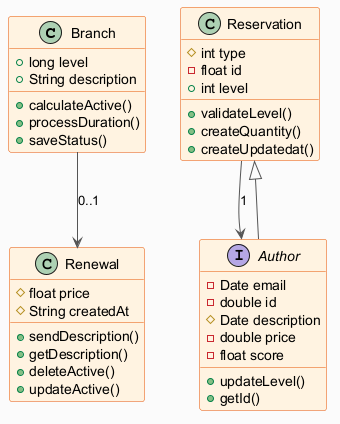

The diagram above was rendered by PlantUML. Its source (embedded in the PNG):
@startuml
skinparam backgroundColor #FAFAFA
skinparam classBackgroundColor #FFF3E0
skinparam classBorderColor #E65100
skinparam ArrowColor #555555
class Branch {
  +long level
  +String description
  +calculateActive()
  +processDuration()
  +saveStatus()
}
class Renewal {
  #float price
  #String createdAt
  +sendDescription()
  +getDescription()
  +deleteActive()
  +updateActive()
}
class Reservation {
  #int type
  -float id
  +int level
  +validateLevel()
  +createQuantity()
  +createUpdatedat()
}
interface Author {
  -Date email
  -double id
  #Date description
  -double price
  -float score
  +updateLevel()
  +getId()
}
Author --|> Reservation
Branch --> Renewal : "0..1"
Reservation --> Author : "1"
@enduml